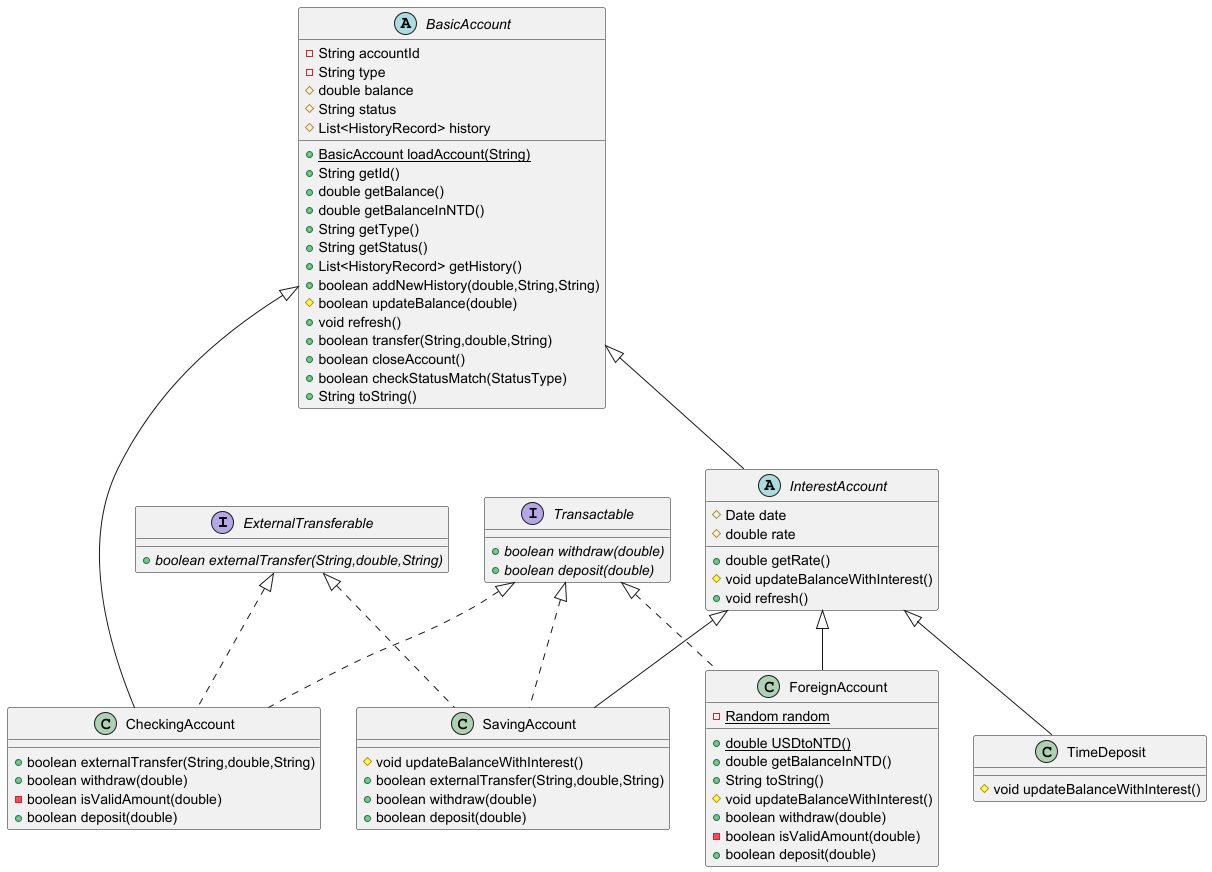

The diagram above was rendered by PlantUML. Its source (embedded in the PNG):
@startuml
interface ExternalTransferable {
+ {abstract}boolean externalTransfer(String,double,String)
}

abstract class InterestAccount {
# Date date
# double rate
+ double getRate()
# void updateBalanceWithInterest()
+ void refresh()
}


abstract class BasicAccount {
- String accountId
- String type
# double balance
# String status
# List<HistoryRecord> history
+ {static} BasicAccount loadAccount(String)
+ String getId()
+ double getBalance()
+ double getBalanceInNTD()
+ String getType()
+ String getStatus()
+ List<HistoryRecord> getHistory()
+ boolean addNewHistory(double,String,String)
# boolean updateBalance(double)
+ void refresh()
+ boolean transfer(String,double,String)
+ boolean closeAccount()
+ boolean checkStatusMatch(StatusType)
+ String toString()
}


class ForeignAccount {
- {static} Random random
+ {static} double USDtoNTD()
+ double getBalanceInNTD()
+ String toString()
# void updateBalanceWithInterest()
+ boolean withdraw(double)
- boolean isValidAmount(double)
+ boolean deposit(double)
}


class SavingAccount {
# void updateBalanceWithInterest()
+ boolean externalTransfer(String,double,String)
+ boolean withdraw(double)
+ boolean deposit(double)
}

class CheckingAccount {
+ boolean externalTransfer(String,double,String)
+ boolean withdraw(double)
- boolean isValidAmount(double)
+ boolean deposit(double)
}

class TimeDeposit {
# void updateBalanceWithInterest()
}

interface Transactable {
+ {abstract}boolean withdraw(double)
+ {abstract}boolean deposit(double)
}



BasicAccount <|-- InterestAccount
Transactable <|.. ForeignAccount
InterestAccount <|-- ForeignAccount
ExternalTransferable <|.. SavingAccount
Transactable <|.. SavingAccount
InterestAccount <|-- SavingAccount
Transactable <|.. CheckingAccount
ExternalTransferable <|.. CheckingAccount
BasicAccount <|-- CheckingAccount
InterestAccount <|-- TimeDeposit
@enduml